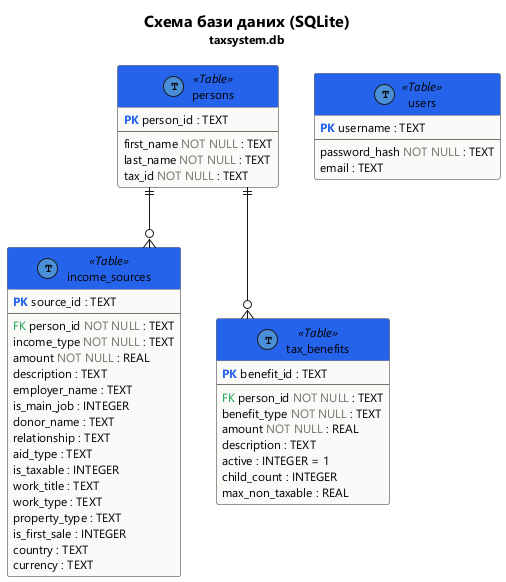

The diagram above was rendered by PlantUML. Its source (embedded in the PNG):
@startuml DatabaseSchema

skinparam shadowing false
skinparam defaultFontName "Segoe UI"
skinparam defaultFontSize 12
skinparam linetype ortho

skinparam class {
    BackgroundColor #FAFAF9
    BorderColor #78716C
    HeaderBackgroundColor #2563EB
    HeaderFontColor #FFFFFF
    FontSize 12
}

title <size:16>Схема бази даних (SQLite)</size>\n<size:12>taxsystem.db</size>

!define TABLE(name) entity name << (T,#4A90D9) Table >>
!define PK(x) <b><color:#2563EB>PK</color></b> x
!define FK(x) <color:#16A34A>FK</color> x
!define NN(x) x <color:#78716C>NOT NULL</color>

TABLE(persons) {
    PK(person_id) : TEXT
    --
    NN(first_name) : TEXT
    NN(last_name) : TEXT
    NN(tax_id) : TEXT
}

TABLE(income_sources) {
    PK(source_id) : TEXT
    --
    FK(NN(person_id)) : TEXT
    NN(income_type) : TEXT
    NN(amount) : REAL
    description : TEXT
    employer_name : TEXT
    is_main_job : INTEGER
    donor_name : TEXT
    relationship : TEXT
    aid_type : TEXT
    is_taxable : INTEGER
    work_title : TEXT
    work_type : TEXT
    property_type : TEXT
    is_first_sale : INTEGER
    country : TEXT
    currency : TEXT
}

TABLE(tax_benefits) {
    PK(benefit_id) : TEXT
    --
    FK(NN(person_id)) : TEXT
    NN(benefit_type) : TEXT
    NN(amount) : REAL
    description : TEXT
    active : INTEGER = 1
    child_count : INTEGER
    max_non_taxable : REAL
}

TABLE(users) {
    PK(username) : TEXT
    --
    NN(password_hash) : TEXT
    email : TEXT
}

persons ||--o{ income_sources
persons ||--o{ tax_benefits

@enduml